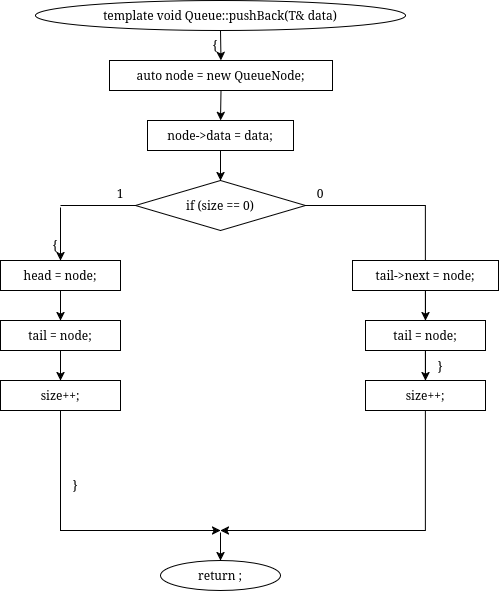

The diagram above was exported from draw.io. Its source (the exported page's mxGraphModel, read from the mxfile embedded in the PNG):
<mxGraphModel dx="862" dy="621" grid="1" gridSize="10" guides="1" tooltips="1" connect="1" arrows="1" fold="1" page="1" pageScale="1" pageWidth="850" pageHeight="1100" math="0" shadow="0">
  <root>
    <mxCell id="0" />
    <mxCell id="1" parent="0" />
    <mxCell id="pilmKmZ6-uoogRAK86wR-294" edge="1" parent="1" style="edgeStyle=orthogonalEdgeStyle;rounded=0;html=1;endArrow=classic;" target="pilmKmZ6-uoogRAK86wR-293" value="">
      <mxGeometry relative="1" as="geometry">
        <Array as="points">
          <mxPoint x="440" y="3860" />
          <mxPoint x="640" y="3860" />
        </Array>
        <mxPoint x="1190" y="3860.076923076923" as="sourcePoint" />
      </mxGeometry>
    </mxCell>
    <mxCell id="pilmKmZ6-uoogRAK86wR-485" parent="1" style="ellipse;whiteSpace=wrap;html=1;" value="template&lt;class T&gt; void Queue&lt;T&gt;::pushBack(T&amp; data)" vertex="1">
      <mxGeometry height="30" width="370" x="295" y="950" as="geometry" />
    </mxCell>
    <mxCell id="pilmKmZ6-uoogRAK86wR-486" parent="1" style="text;html=1;whiteSpace=wrap;strokeColor=none;fillColor=none;align=center;verticalAlign=middle;rounded=0;" value="{" vertex="1">
      <mxGeometry height="16" width="20" x="465" y="987" as="geometry" />
    </mxCell>
    <mxCell id="pilmKmZ6-uoogRAK86wR-487" parent="1" style="rounded=0;whiteSpace=wrap;html=1;" value="auto node = new QueueNode&lt;T&gt;;" vertex="1">
      <mxGeometry height="30" width="223" x="369" y="1010" as="geometry" />
    </mxCell>
    <mxCell id="pilmKmZ6-uoogRAK86wR-488" parent="1" style="rounded=0;whiteSpace=wrap;html=1;" value="node-&gt;data = data;" vertex="1">
      <mxGeometry height="30" width="146" x="407" y="1070" as="geometry" />
    </mxCell>
    <mxCell id="pilmKmZ6-uoogRAK86wR-489" parent="1" style="rhombus;whiteSpace=wrap;html=1;" value="if (size == 0)" vertex="1">
      <mxGeometry height="50" width="170" x="395" y="1130" as="geometry" />
    </mxCell>
    <mxCell id="pilmKmZ6-uoogRAK86wR-490" parent="1" style="text;html=1;whiteSpace=wrap;strokeColor=none;fillColor=none;align=center;verticalAlign=middle;rounded=0;" value="1" vertex="1">
      <mxGeometry height="16" width="20" x="370" y="1135" as="geometry" />
    </mxCell>
    <mxCell id="pilmKmZ6-uoogRAK86wR-491" parent="1" style="text;html=1;whiteSpace=wrap;strokeColor=none;fillColor=none;align=center;verticalAlign=middle;rounded=0;" value="0" vertex="1">
      <mxGeometry height="16" width="20" x="570" y="1135" as="geometry" />
    </mxCell>
    <mxCell id="pilmKmZ6-uoogRAK86wR-492" parent="1" style="text;html=1;whiteSpace=wrap;strokeColor=none;fillColor=none;align=center;verticalAlign=middle;rounded=0;" value="{" vertex="1">
      <mxGeometry height="16" width="20" x="305" y="1187" as="geometry" />
    </mxCell>
    <mxCell id="pilmKmZ6-uoogRAK86wR-493" parent="1" style="rounded=0;whiteSpace=wrap;html=1;fillColor=none;strokeColor=none;" value="" vertex="1">
      <mxGeometry height="2" width="2" x="319" y="1155" as="geometry" />
    </mxCell>
    <mxCell id="pilmKmZ6-uoogRAK86wR-494" parent="1" style="rounded=0;whiteSpace=wrap;html=1;" value="head = node;" vertex="1">
      <mxGeometry height="30" width="120" x="260" y="1210" as="geometry" />
    </mxCell>
    <mxCell id="pilmKmZ6-uoogRAK86wR-495" parent="1" style="rounded=0;whiteSpace=wrap;html=1;" value="tail = node;" vertex="1">
      <mxGeometry height="30" width="120" x="260" y="1270" as="geometry" />
    </mxCell>
    <mxCell id="pilmKmZ6-uoogRAK86wR-496" parent="1" style="rounded=0;whiteSpace=wrap;html=1;" value="size++;" vertex="1">
      <mxGeometry height="30" width="120" x="260" y="1330" as="geometry" />
    </mxCell>
    <mxCell id="pilmKmZ6-uoogRAK86wR-498" parent="1" style="text;html=1;whiteSpace=wrap;strokeColor=none;fillColor=none;align=center;verticalAlign=middle;rounded=0;" value="}" vertex="1">
      <mxGeometry height="16" width="20" x="325" y="1427" as="geometry" />
    </mxCell>
    <mxCell id="pilmKmZ6-uoogRAK86wR-499" parent="1" style="rounded=0;whiteSpace=wrap;html=1;fillColor=none;strokeColor=none;" value="" vertex="1">
      <mxGeometry height="2" width="2" x="479" y="1480" as="geometry" />
    </mxCell>
    <mxCell id="pilmKmZ6-uoogRAK86wR-504" edge="1" parent="1" source="pilmKmZ6-uoogRAK86wR-485" style="endArrow=classic;html=1;rounded=0;exitX=0.5;exitY=1;exitDx=0;exitDy=0;entryX=0.5;entryY=0;entryDx=0;entryDy=0;" target="pilmKmZ6-uoogRAK86wR-487" value="">
      <mxGeometry relative="1" as="geometry" />
    </mxCell>
    <mxCell id="pilmKmZ6-uoogRAK86wR-505" edge="1" parent="1" source="pilmKmZ6-uoogRAK86wR-487" style="endArrow=classic;html=1;rounded=0;exitX=0.5;exitY=1;exitDx=0;exitDy=0;entryX=0.5;entryY=0;entryDx=0;entryDy=0;" target="pilmKmZ6-uoogRAK86wR-488" value="">
      <mxGeometry relative="1" as="geometry" />
    </mxCell>
    <mxCell id="pilmKmZ6-uoogRAK86wR-506" edge="1" parent="1" source="pilmKmZ6-uoogRAK86wR-488" style="endArrow=classic;html=1;rounded=0;exitX=0.5;exitY=1;exitDx=0;exitDy=0;entryX=0.5;entryY=0;entryDx=0;entryDy=0;" target="pilmKmZ6-uoogRAK86wR-489" value="">
      <mxGeometry relative="1" as="geometry" />
    </mxCell>
    <mxCell id="pilmKmZ6-uoogRAK86wR-507" edge="1" parent="1" source="pilmKmZ6-uoogRAK86wR-489" style="endArrow=none;html=1;rounded=0;exitX=0;exitY=0.5;exitDx=0;exitDy=0;entryX=0.5;entryY=0;entryDx=0;entryDy=0;" target="pilmKmZ6-uoogRAK86wR-493" value="">
      <mxGeometry relative="1" as="geometry">
        <Array as="points">
          <mxPoint x="395" y="1155" />
          <mxPoint x="320" y="1155" />
        </Array>
      </mxGeometry>
    </mxCell>
    <mxCell id="pilmKmZ6-uoogRAK86wR-508" edge="1" parent="1" source="pilmKmZ6-uoogRAK86wR-493" style="endArrow=classic;html=1;rounded=0;exitX=0.5;exitY=1;exitDx=0;exitDy=0;entryX=0.5;entryY=0;entryDx=0;entryDy=0;" target="pilmKmZ6-uoogRAK86wR-494" value="">
      <mxGeometry relative="1" as="geometry" />
    </mxCell>
    <mxCell id="pilmKmZ6-uoogRAK86wR-509" edge="1" parent="1" source="pilmKmZ6-uoogRAK86wR-494" style="endArrow=classic;html=1;rounded=0;exitX=0.5;exitY=1;exitDx=0;exitDy=0;entryX=0.5;entryY=0;entryDx=0;entryDy=0;" target="pilmKmZ6-uoogRAK86wR-495" value="">
      <mxGeometry relative="1" as="geometry" />
    </mxCell>
    <mxCell id="pilmKmZ6-uoogRAK86wR-510" edge="1" parent="1" source="pilmKmZ6-uoogRAK86wR-495" style="endArrow=classic;html=1;rounded=0;exitX=0.5;exitY=1;exitDx=0;exitDy=0;entryX=0.5;entryY=0;entryDx=0;entryDy=0;" target="pilmKmZ6-uoogRAK86wR-496" value="">
      <mxGeometry relative="1" as="geometry" />
    </mxCell>
    <mxCell id="pilmKmZ6-uoogRAK86wR-511" edge="1" parent="1" source="pilmKmZ6-uoogRAK86wR-496" style="endArrow=none;html=1;rounded=0;exitX=0.5;exitY=1;exitDx=0;exitDy=0;endFill=0;" value="">
      <mxGeometry relative="1" as="geometry">
        <mxPoint x="320" y="1420" as="targetPoint" />
      </mxGeometry>
    </mxCell>
    <mxCell id="pilmKmZ6-uoogRAK86wR-512" edge="1" parent="1" style="endArrow=classic;html=1;rounded=0;exitX=0.5;exitY=1;exitDx=0;exitDy=0;entryX=0.5;entryY=0;entryDx=0;entryDy=0;" target="pilmKmZ6-uoogRAK86wR-499" value="">
      <mxGeometry relative="1" as="geometry">
        <Array as="points">
          <mxPoint x="320" y="1450" />
          <mxPoint x="320" y="1480" />
          <mxPoint x="480" y="1480" />
        </Array>
        <mxPoint x="320" y="1420.0000000000002" as="sourcePoint" />
      </mxGeometry>
    </mxCell>
    <mxCell id="pilmKmZ6-uoogRAK86wR-513" edge="1" parent="1" source="pilmKmZ6-uoogRAK86wR-489" style="endArrow=classic;html=1;rounded=0;exitX=1;exitY=0.5;exitDx=0;exitDy=0;entryX=0.5;entryY=0;entryDx=0;entryDy=0;" target="pilmKmZ6-uoogRAK86wR-499" value="">
      <mxGeometry relative="1" as="geometry">
        <Array as="points">
          <mxPoint x="685" y="1155" />
          <mxPoint x="685" y="1480" />
          <mxPoint x="480" y="1480" />
        </Array>
      </mxGeometry>
    </mxCell>
    <mxCell id="pilmKmZ6-uoogRAK86wR-514" edge="1" parent="1" source="pilmKmZ6-uoogRAK86wR-499" style="endArrow=classic;html=1;rounded=0;exitX=0.5;exitY=1;exitDx=0;exitDy=0;entryX=0.5;entryY=0;entryDx=0;entryDy=0;" value="">
      <mxGeometry relative="1" as="geometry">
        <mxPoint x="480" y="1510" as="targetPoint" />
      </mxGeometry>
    </mxCell>
    <mxCell id="pilmKmZ6-uoogRAK86wR-517" parent="1" style="ellipse;whiteSpace=wrap;html=1;" value="return ;" vertex="1">
      <mxGeometry height="30" width="120" x="420" y="1510" as="geometry" />
    </mxCell>
    <mxCell id="pilmKmZ6-uoogRAK86wR-519" parent="1" style="rounded=0;whiteSpace=wrap;html=1;" value="tail-&gt;next = node;" vertex="1">
      <mxGeometry height="30" width="146" x="612" y="1210" as="geometry" />
    </mxCell>
    <mxCell id="pilmKmZ6-uoogRAK86wR-520" parent="1" style="rounded=0;whiteSpace=wrap;html=1;" value="tail = node;" vertex="1">
      <mxGeometry height="30" width="120" x="625" y="1270" as="geometry" />
    </mxCell>
    <mxCell id="pilmKmZ6-uoogRAK86wR-521" parent="1" style="rounded=0;whiteSpace=wrap;html=1;" value="size++;" vertex="1">
      <mxGeometry height="30" width="120" x="625" y="1330" as="geometry" />
    </mxCell>
    <mxCell id="pilmKmZ6-uoogRAK86wR-522" parent="1" style="text;html=1;whiteSpace=wrap;strokeColor=none;fillColor=none;align=center;verticalAlign=middle;rounded=0;" value="}" vertex="1">
      <mxGeometry height="16" width="20" x="690" y="1308" as="geometry" />
    </mxCell>
    <mxCell id="pilmKmZ6-uoogRAK86wR-523" edge="1" parent="1" source="pilmKmZ6-uoogRAK86wR-519" style="endArrow=classic;html=1;rounded=0;exitX=0.5;exitY=1;exitDx=0;exitDy=0;entryX=0.5;entryY=0;entryDx=0;entryDy=0;" target="pilmKmZ6-uoogRAK86wR-520" value="">
      <mxGeometry relative="1" as="geometry" />
    </mxCell>
    <mxCell id="pilmKmZ6-uoogRAK86wR-524" edge="1" parent="1" source="pilmKmZ6-uoogRAK86wR-520" style="endArrow=classic;html=1;rounded=0;exitX=0.5;exitY=1;exitDx=0;exitDy=0;entryX=0.5;entryY=0;entryDx=0;entryDy=0;" target="pilmKmZ6-uoogRAK86wR-521" value="">
      <mxGeometry relative="1" as="geometry" />
    </mxCell>
  </root>
</mxGraphModel>